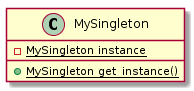

The diagram above was rendered by PlantUML. Its source (embedded in the PNG):
@startuml singleton
class MySingleton {
    -{static} MySingleton instance
    +{static} MySingleton get_instance()
}
@enduml